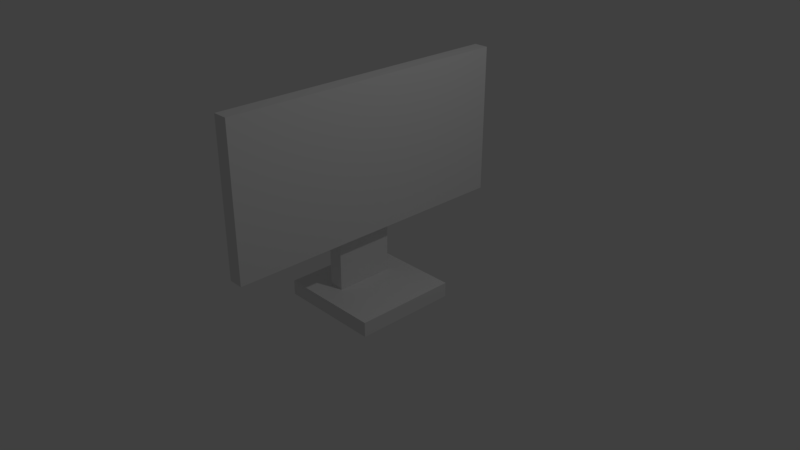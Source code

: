 # Source: monitor.blend  (saved by Blender 2.79.0; exported with 4.5.12 LTS)
import bpy
from mathutils import Matrix  # noqa: F401  (used for matrix-valued properties, if any)

bpy.ops.wm.read_factory_settings(use_empty=True)
scene = bpy.context.scene
scene.name = 'Scene'

# ---- collections
col_collection_1 = bpy.data.collections.new('Collection 1'); scene.collection.children.link(col_collection_1)

# ---- world
world_world = bpy.data.worlds.new('World'); scene.world = world_world
world_world.color = (0.05088, 0.05088, 0.05088)
world_world.use_sun_shadow = False
world_world.sun_shadow_jitter_overblur = 0.0
world_world.cycles.sampling_method = 'MANUAL'

# ---- cameras
cam_camera = bpy.data.cameras.new('Camera')
cam_camera.clip_end = 100.0
cam_camera.lens = 35.0
cam_camera.sensor_width = 32.0
cam_camera.sensor_height = 18.0
cam_camera.ortho_scale = 7.314
cam_camera.dof.focus_distance = 0.0
cam_camera.dof.aperture_fstop = 128.0

# ---- lights
light_lamp = bpy.data.lights.new('Lamp', 'POINT')
light_lamp.transmission_factor = 0.0
light_lamp.cutoff_distance = 30.0
light_lamp.energy = 100.0
light_lamp.shadow_buffer_clip_start = 1.001
light_lamp.shadow_soft_size = 0.1
light_lamp.shadow_maximum_resolution = 0.006
light_lamp.use_absolute_resolution = True

# ---- meshes
me_cube_003 = bpy.data.meshes.new('Cube.003')
me_cube_003.from_pydata([(-1.0, -1.0, -1.0), (-1.0, -1.0, 1.0), (-1.0, 1.0, -1.0), (-1.0, 1.0, 1.0), (1.0, -1.0, -1.0), (1.0, -1.0, 1.0), (1.0, 1.0, -1.0), (1.0, 1.0, 1.0)], [], [(0, 1, 3, 2), (2, 3, 7, 6), (6, 7, 5, 4), (4, 5, 1, 0), (2, 6, 4, 0), (7, 3, 1, 5)])
me_cube_003.use_remesh_preserve_volume = False
me_cube_003.use_remesh_preserve_attributes = False
me_cube_003.use_mirror_vertex_groups = False
me_cube_003.update()
me_cube_002 = bpy.data.meshes.new('Cube.002')
me_cube_002.from_pydata([(-1.0, -1.0, -1.0), (-1.0, -1.0, 1.0), (-1.0, 1.0, -1.0), (-1.0, 1.0, 1.0), (1.0, -1.0, -1.0), (1.0, -1.0, 1.0), (1.0, 1.0, -1.0), (1.0, 1.0, 1.0)], [], [(0, 1, 3, 2), (2, 3, 7, 6), (6, 7, 5, 4), (4, 5, 1, 0), (2, 6, 4, 0), (7, 3, 1, 5)])
me_cube_002.use_remesh_preserve_volume = False
me_cube_002.use_remesh_preserve_attributes = False
me_cube_002.use_mirror_vertex_groups = False
me_cube_002.update()
me_cube_001 = bpy.data.meshes.new('Cube.001')
me_cube_001.from_pydata([(-1.0, -1.0, -1.0), (-1.0, -1.0, 1.0), (-1.0, 1.0, -1.0), (-1.0, 1.0, 1.0), (1.0, -1.0, -1.0), (1.0, -1.0, 1.0), (1.0, 1.0, -1.0), (1.0, 1.0, 1.0)], [], [(0, 1, 3, 2), (2, 3, 7, 6), (6, 7, 5, 4), (4, 5, 1, 0), (2, 6, 4, 0), (7, 3, 1, 5)])
me_cube_001.use_remesh_preserve_volume = False
me_cube_001.use_remesh_preserve_attributes = False
me_cube_001.use_mirror_vertex_groups = False
me_cube_001.update()

# ---- objects
ob_cube_002 = bpy.data.objects.new('Cube.002', me_cube_003)
ob_cube_001 = bpy.data.objects.new('Cube.001', me_cube_002)
ob_cube = bpy.data.objects.new('Cube', me_cube_001)
ob_lamp = bpy.data.objects.new('Lamp', light_lamp)
ob_camera = bpy.data.objects.new('Camera', cam_camera)

# ---- transforms, parenting, visibility, modifiers, constraints
ob_cube_002.location = (0.0, 0.0, -0.5151)
ob_cube_002.scale = (0.7, 0.7, 0.1)
ob_cube_002.lineart.crease_threshold = 0.0
ob_cube_001.location = (-0.1932, 0.0, 0.3521)
ob_cube_001.scale = (0.1, 0.4, 0.8)
ob_cube_001.lineart.crease_threshold = 0.0
ob_cube.location = (0.0, 0.0, 1.353)
ob_cube.scale = (0.1, 2.0, 1.0)
ob_cube.lineart.crease_threshold = 0.0
ob_lamp.location = (4.076, 1.005, 5.904)
ob_lamp.rotation_euler = (0.6503, 0.05522, 1.866)
ob_lamp.lock_rotations_4d = False
ob_lamp.empty_display_type = 'ARROWS'
ob_lamp.color = (0.0, 0.0, 0.0, 0.0)
ob_lamp.lineart.crease_threshold = 0.0
ob_camera.location = (7.481, -6.508, 5.344)
ob_camera.rotation_euler = (1.109, 0.0, 0.8149)
ob_camera.lock_rotations_4d = False
ob_camera.empty_display_type = 'ARROWS'
ob_camera.color = (0.0, 0.0, 0.0, 0.0)
ob_camera.display_type = 'WIRE'
ob_camera.lineart.crease_threshold = 0.0

# ---- collection membership
col_collection_1.objects.link(ob_cube_002)
col_collection_1.objects.link(ob_cube_001)
col_collection_1.objects.link(ob_cube)
col_collection_1.objects.link(ob_lamp)
col_collection_1.objects.link(ob_camera)

# ---- scene / render settings (as saved in the file)
scene.camera = ob_camera
scene.frame_start = 1; scene.frame_end = 250; scene.frame_set(1)
scene.render.engine = 'BLENDER_EEVEE_NEXT'
scene.render.resolution_percentage = 50
scene.render.dither_intensity = 0.0
scene.cycles.use_denoising = False
scene.cycles.samples = 128
scene.cycles.sampling_pattern = 'TABULATED_SOBOL'
scene.cycles.use_adaptive_sampling = False
scene.cycles.use_light_tree = False
scene.cycles.blur_glossy = 0.0
scene.cycles.sample_clamp_indirect = 0.0
scene.view_settings.view_transform = 'Standard'
bpy.context.view_layer.update()
